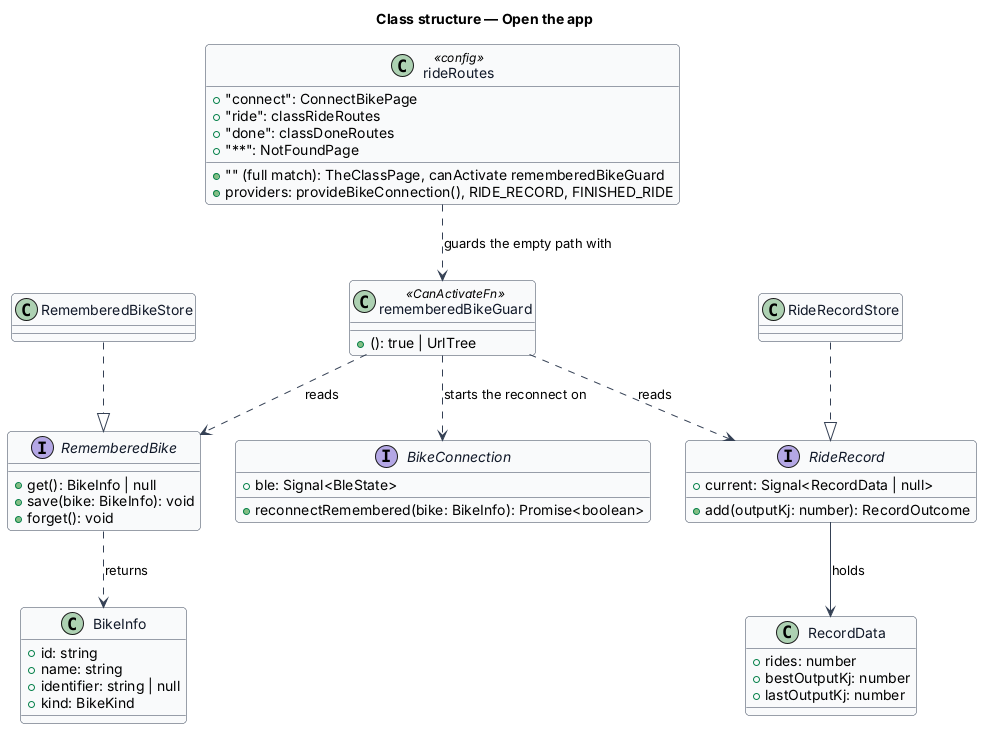

The diagram above was rendered by PlantUML. Its source (embedded in the PNG):
@startuml
' --- shared skin header ---
skinparam backgroundColor #FFFFFF
skinparam shadowing false
skinparam roundcorner 8
skinparam defaultFontName Arial
skinparam ArrowColor #344054
skinparam class {
  BorderColor #344054
  FontColor #101828
  BackgroundColor #F9FAFB
}
' --------------------------
title Class structure — Open the app

class rideRoutes <<config>> {
  +"connect": ConnectBikePage
  +"" (full match): TheClassPage, canActivate rememberedBikeGuard
  +"ride": classRideRoutes
  +"done": classDoneRoutes
  +"**": NotFoundPage
  +providers: provideBikeConnection(), RIDE_RECORD, FINISHED_RIDE
}

class rememberedBikeGuard <<CanActivateFn>> {
  +(): true | UrlTree
}

interface RememberedBike {
  +get(): BikeInfo | null
  +save(bike: BikeInfo): void
  +forget(): void
}

interface RideRecord {
  +current: Signal<RecordData | null>
  +add(outputKj: number): RecordOutcome
}

class RecordData {
  +rides: number
  +bestOutputKj: number
  +lastOutputKj: number
}

class BikeInfo {
  +id: string
  +name: string
  +identifier: string | null
  +kind: BikeKind
}

interface BikeConnection {
  +ble: Signal<BleState>
  +reconnectRemembered(bike: BikeInfo): Promise<boolean>
}

class RememberedBikeStore
class RideRecordStore

rideRoutes ..> rememberedBikeGuard : guards the empty path with
rememberedBikeGuard ..> RememberedBike : reads
rememberedBikeGuard ..> RideRecord : reads
rememberedBikeGuard ..> BikeConnection : starts the reconnect on
RememberedBike ..> BikeInfo : returns
RideRecord --> RecordData : holds
RememberedBikeStore ..|> RememberedBike
RideRecordStore ..|> RideRecord
@enduml